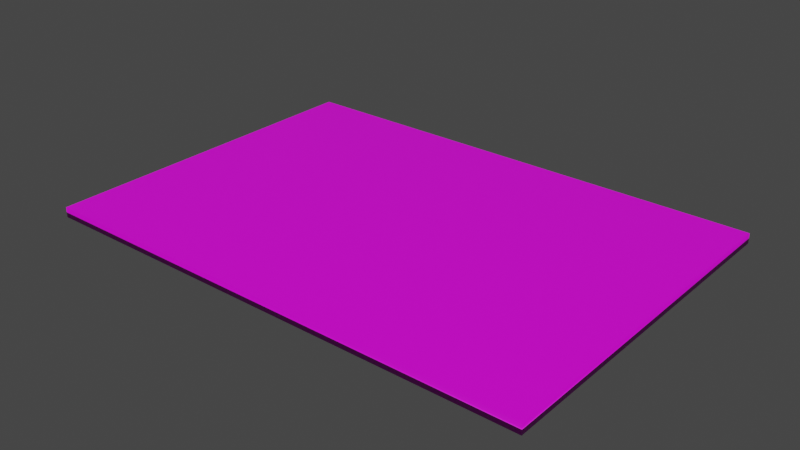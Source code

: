 # Source: brochure.blend  (saved by Blender 4.1.23; exported with 4.5.12 LTS)
import bpy
from mathutils import Matrix  # noqa: F401  (used for matrix-valued properties, if any)

bpy.ops.wm.read_factory_settings(use_empty=True)
scene = bpy.context.scene
scene.name = 'Scene'

# ---- collections
col_brochure = bpy.data.collections.new('Brochure'); scene.collection.children.link(col_brochure)

# ---- images (referenced by path relative to the original .blend; pixels are not part of the script)
import os
ASSET_DIR = os.environ.get("B2B_ASSET_DIR", "")  # directory of the original .blend (textures are referenced by path, not embedded)
HERE = os.path.dirname(os.path.abspath(__file__))  # packed textures are extracted next to this script under _unpacked/

def load_image(name, relpath, width, height, colorspace="sRGB"):
    """Load a texture the original file referenced (path relative to the .blend, or extracted next to this script)."""
    p = next((c for c in (os.path.join(HERE, relpath), os.path.join(ASSET_DIR, relpath)) if relpath and os.path.exists(c)), "")
    if p:
        img = bpy.data.images.load(p, check_existing=True)
        img.name = name
    else:  # same state as the original file: an image datablock whose file is absent (Cycles renders it pink)
        img = bpy.data.images.new(name, width, height)
        img.source = "FILE"
        img.filepath = "//" + (relpath or name)
    img.colorspace_settings.name = colorspace
    return img
img_brochure_png = load_image('brochure.png', 'brochure.png', 1024, 1024, 'sRGB')

# ---- materials (node trees are filled in below, after node groups)
mat_brochure = bpy.data.materials.new('Brochure')
mat_brochure.alpha_threshold = 0.0
mat_brochure.use_transparent_shadow = False
mat_brochure.roughness = 0.5
mat_brochure.line_color = (0.0, 0.0, 0.0, 1.0)

# ---- material node trees
mat_brochure.use_nodes = True; mat_brochure.node_tree.nodes.clear()
_N = mat_brochure.node_tree.nodes; _L = mat_brochure.node_tree.links
n0 = _N.new('ShaderNodeOutputMaterial'); n0.name = 'Material Output'; n0.location = (300, 300)
n1 = _N.new('ShaderNodeBsdfPrincipled'); n1.name = 'Principled BSDF'; n1.location = (10, 300)
n1.distribution = 'GGX'
n1.subsurface_method = 'RANDOM_WALK_SKIN'
n1.inputs[3].default_value = 1.45
n1.inputs[27].default_value = (0.0, 0.0, 0.0, 1.0)
n1.inputs[28].default_value = 1.0
n2 = _N.new('ShaderNodeTexImage'); n2.name = 'Image Texture'; n2.location = (-280, 280)
n2.image = img_brochure_png
_L.new(n1.outputs[0], n0.inputs[0])
_L.new(n2.outputs[0], n1.inputs[0])
n0.is_active_output = True

# ---- world
world_world = bpy.data.worlds.new('World'); scene.world = world_world
world_world.use_nodes = True; world_world.node_tree.nodes.clear()
_N = world_world.node_tree.nodes; _L = world_world.node_tree.links
n0 = _N.new('ShaderNodeOutputWorld'); n0.name = 'World Output'; n0.location = (300, 300)
n1 = _N.new('ShaderNodeBackground'); n1.name = 'Background'; n1.location = (10, 300)
n1.inputs[0].default_value = (0.05088, 0.05088, 0.05088, 1.0)
_L.new(n1.outputs[0], n0.inputs[0])
n0.is_active_output = True
world_world.color = (0.05088, 0.05088, 0.05088)
world_world.use_sun_shadow = False
world_world.sun_shadow_jitter_overblur = 0.0

# ---- meshes
me_brochure = bpy.data.meshes.new('Brochure')
me_brochure.from_pydata([(1.0, 1.0, 1.0), (1.0, 1.0, -1.0), (1.0, -1.0, 1.0), (1.0, -1.0, -1.0), (-1.0, 1.0, 1.0), (-1.0, 1.0, -1.0), (-1.0, -1.0, 1.0), (-1.0, -1.0, -1.0)], [], [(0, 4, 6, 2), (3, 2, 6, 7), (7, 6, 4, 5), (5, 1, 3, 7), (1, 0, 2, 3), (5, 4, 0, 1)])
me_brochure.polygons.foreach_set('use_smooth', [True] * 6)
_uv = me_brochure.uv_layers.new(name='UVMap')
_uv.uv.foreach_set('vector', [0.0, 1.0, 2.98e-08, 0.25, 1.0, 0.25, 1.0, 1.0, 0.6579, 0.1515, 0.6579, 0.1078, 0.8329, 0.1078, 0.8329, 0.1515, 0.1326, 0.1515, 0.1326, 0.1078, 0.3077, 0.1078, 0.3077, 0.1515, 0.0, 1.0, 2.98e-08, 0.266, 1.0, 0.266, 1.0, 1.0, 0.4828, 0.1515, 0.4828, 0.1078, 0.6579, 0.1078, 0.6579, 0.1515, 0.3077, 0.1515, 0.3077, 0.1078, 0.4828, 0.1078, 0.4828, 0.1515])
me_brochure.materials.append(mat_brochure)
me_brochure.use_mirror_vertex_groups = False
me_brochure.update()

# ---- objects
ob_brochure = bpy.data.objects.new('Brochure', me_brochure)

# ---- transforms, parenting, visibility, modifiers, constraints
ob_brochure.location = (0.0, 0.0, 0.0)
ob_brochure.scale = (0.1, 0.07, 0.002)
ob_brochure.lock_rotations_4d = False
ob_brochure.empty_display_type = 'ARROWS'
ob_brochure.lineart.crease_threshold = 0.0

# ---- collection membership
col_brochure.objects.link(ob_brochure)

# ---- scene / render settings (as saved in the file)
scene.frame_start = 1; scene.frame_end = 250; scene.frame_set(1)
scene.render.engine = 'BLENDER_EEVEE_NEXT'
scene.cycles.sampling_pattern = 'TABULATED_SOBOL'
scene.cycles.use_light_tree = False
scene.eevee.ray_tracing_options.trace_max_roughness = 0.0
scene.view_settings.view_transform = 'Filmic'
bpy.context.view_layer.update()

# ---- added for rendering (the .blend has no active camera and no usable light): camera, sun
cam_auto = bpy.data.cameras.new('AutoCamera')
cam_auto.lens = 50.0
cam_auto.sensor_width = 36.0
cam_auto.clip_end = 1000.0
ob_auto_camera = bpy.data.objects.new('AutoCamera', cam_auto)
scene.collection.objects.link(ob_auto_camera)
ob_auto_camera.location = (0.225906, -0.271088, 0.180725)
ob_auto_camera.rotation_euler = (1.09748, -7.21219e-08, 0.694738)
scene.camera = ob_auto_camera
light_auto_sun = bpy.data.lights.new('AutoSun', 'SUN')
light_auto_sun.energy = 3.0
light_auto_sun.angle = 0.0523599
ob_auto_sun = bpy.data.objects.new('AutoSun', light_auto_sun)
scene.collection.objects.link(ob_auto_sun)
ob_auto_sun.rotation_euler = (0.872665, 0.174533, 0.523599)
bpy.context.view_layer.update()
